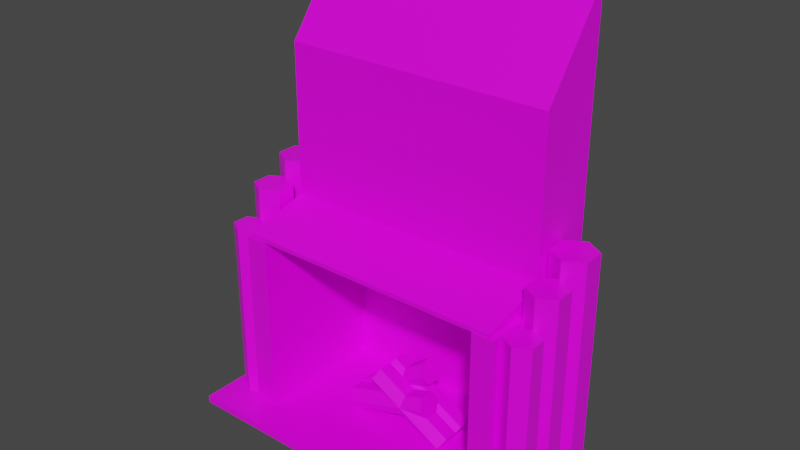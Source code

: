 # Source: fireplace.blend  (saved by Blender 2.82.7; exported with 4.5.12 LTS)
import bpy
from mathutils import Matrix  # noqa: F401  (used for matrix-valued properties, if any)

bpy.ops.wm.read_factory_settings(use_empty=True)
scene = bpy.context.scene
scene.name = 'Scene'

# ---- collections
col_collection = bpy.data.collections.new('Collection'); scene.collection.children.link(col_collection)

# ---- images (referenced by path relative to the original .blend; pixels are not part of the script)
import os
ASSET_DIR = os.environ.get("B2B_ASSET_DIR", "")  # directory of the original .blend (textures are referenced by path, not embedded)
HERE = os.path.dirname(os.path.abspath(__file__))  # packed textures are extracted next to this script under _unpacked/

def load_image(name, relpath, width, height, colorspace="sRGB"):
    """Load a texture the original file referenced (path relative to the .blend, or extracted next to this script)."""
    p = next((c for c in (os.path.join(HERE, relpath), os.path.join(ASSET_DIR, relpath)) if relpath and os.path.exists(c)), "")
    if p:
        img = bpy.data.images.load(p, check_existing=True)
        img.name = name
    else:  # same state as the original file: an image datablock whose file is absent (Cycles renders it pink)
        img = bpy.data.images.new(name, width, height)
        img.source = "FILE"
        img.filepath = "//" + (relpath or name)
    img.colorspace_settings.name = colorspace
    return img
img_allcolors_png = load_image('allColors.png', 'allColors.png', 1024, 1024, 'sRGB')

# ---- materials (node trees are filled in below, after node groups)
mat_material = bpy.data.materials.new('Material')
mat_material.alpha_threshold = 0.0
mat_material.use_transparent_shadow = False
mat_material.line_color = (0.0, 0.0, 0.0, 1.0)

# ---- material node trees
mat_material.use_nodes = True; mat_material.node_tree.nodes.clear()
_N = mat_material.node_tree.nodes; _L = mat_material.node_tree.links
n0 = _N.new('ShaderNodeOutputMaterial'); n0.name = 'Material Output'; n0.location = (300, 300)
n1 = _N.new('ShaderNodeBsdfPrincipled'); n1.name = 'Principled BSDF'; n1.location = (10, 300)
n1.distribution = 'GGX'
n1.subsurface_method = 'BURLEY'
n1.inputs[2].default_value = 0.4
n1.inputs[3].default_value = 1.45
n1.inputs[27].default_value = (0.0, 0.0, 0.0, 1.0)
n1.inputs[28].default_value = 1.0
n2 = _N.new('ShaderNodeTexImage'); n2.name = 'Image Texture'; n2.location = (-430, 204)
n2.image = img_allcolors_png
_L.new(n1.outputs[0], n0.inputs[0])
_L.new(n2.outputs[0], n1.inputs[0])
n0.is_active_output = True

# ---- world
world_world = bpy.data.worlds.new('World'); scene.world = world_world
world_world.use_nodes = True; world_world.node_tree.nodes.clear()
_N = world_world.node_tree.nodes; _L = world_world.node_tree.links
n0 = _N.new('ShaderNodeOutputWorld'); n0.name = 'World Output'; n0.location = (300, 300)
n1 = _N.new('ShaderNodeBackground'); n1.name = 'Background'; n1.location = (10, 300)
n1.inputs[0].default_value = (0.05088, 0.05088, 0.05088, 1.0)
_L.new(n1.outputs[0], n0.inputs[0])
n0.is_active_output = True
world_world.color = (0.05088, 0.05088, 0.05088)
world_world.use_sun_shadow = False
world_world.sun_shadow_jitter_overblur = 0.0

# ---- meshes
me_cube = bpy.data.meshes.new('Cube')
me_cube.from_pydata([(5.799, 2.847, 0.1494), (5.799, 2.847, -0.1494), (5.799, -2.847, 0.1494), (5.799, -2.847, -0.1494), (6.029, -2.847, -0.1494), (6.029, 2.847, -0.1494), (6.029, -2.847, 0.1494), (6.029, 2.847, 0.1494), (5.799, 3.06, 0.1494), (5.799, 3.06, -0.1494), (6.029, 2.847, 7.924), (6.029, -2.847, 7.924), (5.799, -2.847, 7.924), (5.799, 2.847, 7.924), (5.799, 2.847, 7.897), (5.799, 3.06, 7.897), (5.799, 2.847, 8.006), (5.799, 3.06, 8.006), (5.799, -2.808, 7.897), (5.799, -2.808, 8.006), (5.799, -4.245, 0.1494), (5.799, -4.245, -0.1494), (7.655, -2.847, 0.1494), (7.655, -2.847, -0.1494), (7.655, -4.245, 0.1494), (7.655, -4.245, -0.1494), (5.799, 2.954, 0.1494), (5.799, 2.954, -0.1494), (7.655, 2.954, 0.1494), (7.655, 2.954, -0.1494), (2.899, 2.847, 8.006), (2.899, -2.808, 8.006), (5.799, 0.01965, 8.006), (2.899, 0.01965, 8.006), (2.899, 2.847, 15.31), (5.799, 2.847, 15.31), (5.799, 0.01965, 15.31), (2.899, 0.01965, 15.31), (2.899, 2.868, 16.31), (5.799, 2.868, 16.31), (5.799, 2.888, 19.14), (2.899, 2.888, 19.14), (2.899, -2.808, 8.08), (5.799, -2.808, 8.08), (5.799, 0.01965, 8.824), (2.899, 0.01965, 8.824), (5.049, 2.847, 0.1494), (5.049, -2.847, 0.1494), (5.049, 2.847, 7.924), (5.049, -2.847, 7.924), (6.668, -1.374, 0.07202), (6.668, -1.374, 7.945), (7.281, -1.728, 0.07202), (7.281, -1.728, 7.945), (7.281, -2.435, 0.07202), (7.281, -2.435, 7.945), (6.668, -2.789, 0.07202), (6.668, -2.789, 7.945), (6.055, -2.435, 0.07202), (6.055, -2.435, 7.945), (6.055, -1.728, 0.07202), (6.055, -1.728, 7.945), (6.668, 0.1444, 0.1053), (6.668, 0.1444, 9.271), (7.381, -0.2676, 0.1053), (7.381, -0.2676, 9.271), (7.381, -1.092, 0.1053), (7.381, -1.092, 9.271), (6.668, -1.504, 0.1053), (6.668, -1.504, 9.271), (5.954, -1.092, 0.1053), (5.954, -1.092, 9.271), (5.954, -0.2676, 0.1053), (5.954, -0.2676, 9.271), (6.668, 1.845, -0.0764), (6.668, 1.845, 10.05), (7.456, 1.39, -0.0764), (7.456, 1.39, 10.05), (7.456, 0.4794, -0.0764), (7.456, 0.4794, 10.05), (6.668, 0.02432, -0.0764), (6.668, 0.02432, 10.05), (5.879, 0.4794, -0.0764), (5.879, 0.4794, 10.05), (5.879, 1.39, -0.0764), (5.879, 1.39, 10.05), (-5.799, 2.847, 0.1494), (-5.799, 2.847, -0.1494), (-5.799, -2.847, 0.1494), (-5.799, -2.847, -0.1494), (-6.029, -2.847, -0.1494), (-6.029, 2.847, -0.1494), (-6.029, -2.847, 0.1494), (-6.029, 2.847, 0.1494), (0.0, 2.847, -0.1494), (0.0, -2.847, 0.1494), (0.0, -2.847, -0.1494), (0.0, 2.847, 0.1494), (-5.799, 3.06, 0.1494), (-5.799, 3.06, -0.1494), (0.0, 3.06, 0.1494), (0.0, 3.06, -0.1494), (-6.029, 2.847, 7.924), (-6.029, -2.847, 7.924), (-5.799, -2.847, 7.924), (-5.799, 2.847, 7.924), (0.0, 2.847, 7.897), (-5.799, 2.847, 7.897), (0.0, 3.06, 7.897), (-5.799, 3.06, 7.897), (0.0, 2.847, 8.006), (-5.799, 2.847, 8.006), (0.0, 3.06, 8.006), (-5.799, 3.06, 8.006), (0.0, -2.808, 7.897), (-5.799, -2.808, 7.897), (0.0, -2.808, 8.006), (-5.799, -2.808, 8.006), (-5.799, -4.245, 0.1494), (-5.799, -4.245, -0.1494), (0.0, -4.245, -0.1494), (0.0, -4.245, 0.1494), (-7.655, -2.847, 0.1494), (-7.655, -2.847, -0.1494), (-7.655, -4.245, 0.1494), (-7.655, -4.245, -0.1494), (-5.799, 2.954, 0.1494), (-5.799, 2.954, -0.1494), (-7.655, 2.954, 0.1494), (-7.655, 2.954, -0.1494), (-2.899, 2.847, 8.006), (-2.899, -2.808, 8.006), (-5.799, 0.01965, 8.006), (0.0, 0.01965, 8.006), (-2.899, 0.01965, 8.006), (-2.899, 2.847, 15.31), (-5.799, 2.847, 15.31), (0.0, 0.01965, 15.31), (0.0, 2.847, 15.31), (-5.799, 0.01965, 15.31), (-2.899, 0.01965, 15.31), (-2.899, 2.868, 16.31), (-5.799, 2.868, 16.31), (0.0, 2.888, 19.14), (0.0, 2.868, 16.31), (-5.799, 2.888, 19.14), (-2.899, 2.888, 19.14), (-2.899, -2.808, 8.08), (-5.799, -2.808, 8.08), (-5.799, 0.01965, 8.824), (0.0, -2.808, 8.08), (0.0, 0.01965, 8.824), (-2.899, 0.01965, 8.824), (-5.049, 2.847, 0.1494), (-5.049, -2.847, 0.1494), (-5.049, 2.847, 7.924), (-5.049, -2.847, 7.924), (-6.668, -1.374, 0.07202), (-6.668, -1.374, 7.945), (-7.281, -1.728, 0.07202), (-7.281, -1.728, 7.945), (-7.281, -2.435, 0.07202), (-7.281, -2.435, 7.945), (-6.668, -2.789, 0.07202), (-6.668, -2.789, 7.945), (-6.055, -2.435, 0.07202), (-6.055, -2.435, 7.945), (-6.055, -1.728, 0.07202), (-6.055, -1.728, 7.945), (-6.668, 0.1444, 0.1053), (-6.668, 0.1444, 9.271), (-7.381, -0.2676, 0.1053), (-7.381, -0.2676, 9.271), (-7.381, -1.092, 0.1053), (-7.381, -1.092, 9.271), (-6.668, -1.504, 0.1053), (-6.668, -1.504, 9.271), (-5.954, -1.092, 0.1053), (-5.954, -1.092, 9.271), (-5.954, -0.2676, 0.1053), (-5.954, -0.2676, 9.271), (-6.668, 1.845, -0.0764), (-6.668, 1.845, 10.05), (-7.456, 1.39, -0.0764), (-7.456, 1.39, 10.05), (-7.456, 0.4794, -0.0764), (-7.456, 0.4794, 10.05), (-6.668, 0.02432, -0.0764), (-6.668, 0.02432, 10.05), (-5.879, 0.4794, -0.0764), (-5.879, 0.4794, 10.05), (-5.879, 1.39, -0.0764), (-5.879, 1.39, 10.05), (-2.26, 0.08105, 0.6757), (1.443, 0.08105, 1.836), (-2.121, -0.2125, 0.2316), (1.582, -0.2125, 1.392), (-2.121, -0.7995, 0.2316), (1.582, -0.7995, 1.392), (-2.26, -1.093, 0.6757), (1.443, -1.093, 1.836), (-2.399, -0.7995, 1.12), (1.304, -0.7995, 2.28), (-2.399, -0.2125, 1.12), (1.304, -0.2125, 2.28), (-1.07, 0.08105, 2.31), (2.333, 0.08105, 0.4464), (-1.294, -0.2125, 1.902), (2.11, -0.2125, 0.03819), (-1.294, -0.7995, 1.902), (2.11, -0.7995, 0.03819), (-1.07, -1.093, 2.31), (2.333, -1.093, 0.4464), (-0.8469, -0.7995, 2.718), (2.557, -0.7995, 0.8546), (-0.8469, -0.2125, 2.718), (2.557, -0.2125, 0.8546), (-1.07, 1.037, 2.345), (2.333, 1.037, 0.4818), (-1.294, 0.7433, 1.937), (2.11, 0.7433, 0.07359), (-1.294, 0.1563, 1.937), (2.11, 0.1563, 0.07359), (-1.07, -0.1372, 2.345), (2.333, -0.1372, 0.4818), (-0.8469, 0.1563, 2.754), (2.557, 0.1563, 0.89), (-0.8469, 0.7433, 2.754), (2.557, 0.7433, 0.89), (0.7004, 1.037, 2.636), (-2.496, 1.037, 0.4358), (0.4365, 0.7433, 3.019), (-2.76, 0.7433, 0.8191), (0.4365, 0.1563, 3.019), (-2.76, 0.1563, 0.8191), (0.7004, -0.1372, 2.636), (-2.496, -0.1372, 0.4358), (0.9642, 0.1563, 2.253), (-2.232, 0.1563, 0.05241), (0.9642, 0.7433, 2.253), (-2.232, 0.7433, 0.05241)], [], [(1, 0, 7, 5), (2, 3, 4, 6), (3, 1, 5, 4), (94, 1, 3, 96), (13, 0, 46, 48), (101, 100, 8, 9), (5, 7, 6, 4), (0, 97, 95, 2), (1, 94, 101, 9), (0, 8, 15, 14), (0, 1, 9, 8), (13, 12, 11, 10), (2, 6, 11, 12), (7, 0, 13, 10), (6, 7, 10, 11), (97, 0, 14, 106), (8, 100, 108, 15), (110, 30, 16, 17, 112), (106, 14, 18, 114), (14, 15, 17, 16), (15, 108, 112, 17), (114, 18, 19, 31, 116), (14, 16, 32, 19, 18), (31, 19, 43, 42), (21, 20, 121, 120), (96, 3, 21, 120), (2, 22, 28, 26), (2, 95, 121, 20), (23, 22, 24, 25), (21, 3, 23, 25), (20, 21, 25, 24), (2, 20, 24, 22), (27, 26, 28, 29), (3, 2, 26, 27), (22, 23, 29, 28), (23, 3, 27, 29), (32, 33, 45, 44), (33, 32, 36, 37), (35, 34, 38, 39), (34, 138, 144, 38), (16, 30, 34, 35), (32, 16, 35, 36), (30, 110, 138, 34), (133, 33, 37, 137), (39, 38, 41, 40), (38, 144, 143, 41), (37, 36, 40, 41), (36, 35, 39, 40), (137, 37, 41, 143), (45, 151, 150, 42), (44, 45, 42, 43), (33, 133, 151, 45), (19, 32, 44, 43), (116, 31, 42, 150), (46, 47, 49, 48), (0, 2, 47, 46), (2, 12, 49, 47), (12, 13, 48, 49), (50, 51, 53, 52), (52, 53, 55, 54), (54, 55, 57, 56), (56, 57, 59, 58), (53, 51, 61, 59, 57, 55), (58, 59, 61, 60), (60, 61, 51, 50), (50, 52, 54, 56, 58, 60), (62, 63, 65, 64), (64, 65, 67, 66), (66, 67, 69, 68), (68, 69, 71, 70), (65, 63, 73, 71, 69, 67), (70, 71, 73, 72), (72, 73, 63, 62), (62, 64, 66, 68, 70, 72), (74, 75, 77, 76), (76, 77, 79, 78), (78, 79, 81, 80), (80, 81, 83, 82), (77, 75, 85, 83, 81, 79), (82, 83, 85, 84), (84, 85, 75, 74), (74, 76, 78, 80, 82, 84), (87, 91, 93, 86), (88, 92, 90, 89), (89, 90, 91, 87), (94, 96, 89, 87), (105, 155, 153, 86), (94, 101, 100, 97), (101, 99, 98, 100), (91, 90, 92, 93), (95, 121, 120, 96), (86, 88, 95, 97), (87, 99, 101, 94), (86, 107, 109, 98), (86, 98, 99, 87), (105, 102, 103, 104), (88, 104, 103, 92), (93, 102, 105, 86), (92, 103, 102, 93), (108, 112, 110, 106), (97, 106, 107, 86), (98, 109, 108, 100), (100, 108, 106, 97), (110, 112, 113, 111, 130), (106, 114, 115, 107), (107, 111, 113, 109), (109, 113, 112, 108), (114, 116, 131, 117, 115), (107, 115, 117, 132, 111), (110, 133, 116, 114, 106), (131, 147, 148, 117), (119, 120, 121, 118), (96, 120, 119, 89), (88, 126, 128, 122), (88, 118, 121, 95), (123, 125, 124, 122), (119, 125, 123, 89), (118, 124, 125, 119), (88, 122, 124, 118), (127, 129, 128, 126), (89, 127, 126, 88), (122, 128, 129, 123), (123, 129, 127, 89), (132, 149, 152, 134), (134, 140, 139, 132), (110, 138, 137, 133), (136, 142, 141, 135), (135, 141, 144, 138), (111, 136, 135, 130), (132, 139, 136, 111), (130, 135, 138, 110), (133, 137, 140, 134), (142, 145, 146, 141), (141, 146, 143, 144), (140, 146, 145, 139), (139, 145, 142, 136), (138, 144, 143, 137), (137, 143, 146, 140), (152, 147, 150, 151), (149, 148, 147, 152), (134, 152, 151, 133), (117, 148, 149, 132), (133, 151, 150, 116), (116, 150, 147, 131), (153, 155, 156, 154), (86, 153, 154, 88), (88, 154, 156, 104), (104, 156, 155, 105), (157, 159, 160, 158), (159, 161, 162, 160), (161, 163, 164, 162), (163, 165, 166, 164), (160, 162, 164, 166, 168, 158), (165, 167, 168, 166), (167, 157, 158, 168), (157, 167, 165, 163, 161, 159), (169, 171, 172, 170), (171, 173, 174, 172), (173, 175, 176, 174), (175, 177, 178, 176), (172, 174, 176, 178, 180, 170), (177, 179, 180, 178), (179, 169, 170, 180), (169, 179, 177, 175, 173, 171), (181, 183, 184, 182), (183, 185, 186, 184), (185, 187, 188, 186), (187, 189, 190, 188), (184, 186, 188, 190, 192, 182), (189, 191, 192, 190), (191, 181, 182, 192), (181, 191, 189, 187, 185, 183), (193, 194, 196, 195), (195, 196, 198, 197), (197, 198, 200, 199), (199, 200, 202, 201), (196, 194, 204, 202, 200, 198), (201, 202, 204, 203), (203, 204, 194, 193), (193, 195, 197, 199, 201, 203), (205, 206, 208, 207), (207, 208, 210, 209), (209, 210, 212, 211), (211, 212, 214, 213), (208, 206, 216, 214, 212, 210), (213, 214, 216, 215), (215, 216, 206, 205), (205, 207, 209, 211, 213, 215), (217, 218, 220, 219), (219, 220, 222, 221), (221, 222, 224, 223), (223, 224, 226, 225), (220, 218, 228, 226, 224, 222), (225, 226, 228, 227), (227, 228, 218, 217), (217, 219, 221, 223, 225, 227), (229, 230, 232, 231), (231, 232, 234, 233), (233, 234, 236, 235), (235, 236, 238, 237), (232, 230, 240, 238, 236, 234), (237, 238, 240, 239), (239, 240, 230, 229), (229, 231, 233, 235, 237, 239)])
_uv = me_cube.uv_layers.new(name='UVMap')
_uv.uv.foreach_set('vector', [0.9121, 0.02511, 0.9122, 0.02511, 0.9122, 0.02511, 0.9121, 0.02511, 0.9122, 0.02521, 0.9121, 0.02521, 0.9121, 0.02521, 0.9122, 0.02521, 0.9121, 0.02521, 0.9121, 0.02511, 0.9121, 0.02511, 0.9121, 0.02521, 0.912, 0.02511, 0.9121, 0.02511, 0.9121, 0.02521, 0.912, 0.02521, 0.9122, 0.02511, 0.9122, 0.02511, 0.9122, 0.02511, 0.9122, 0.02511, 0.9121, 0.02507, 0.9122, 0.02507, 0.9122, 0.02511, 0.9121, 0.02511, 0.9121, 0.02511, 0.9122, 0.02511, 0.9122, 0.02521, 0.9121, 0.02521, 0.9122, 0.02511, 0.9122, 0.02511, 0.9122, 0.02521, 0.9122, 0.02521, 0.9121, 0.02511, 0.912, 0.02511, 0.912, 0.02511, 0.9121, 0.02511, 0.9122, 0.02511, 0.9122, 0.02511, 0.9122, 0.02511, 0.9122, 0.02511, 0.9122, 0.02511, 0.9121, 0.02511, 0.9121, 0.02511, 0.9122, 0.02511, 0.9122, 0.02511, 0.9122, 0.02521, 0.9122, 0.02521, 0.9122, 0.02511, 0.9122, 0.02521, 0.9122, 0.02521, 0.9122, 0.02521, 0.9122, 0.02521, 0.9122, 0.02511, 0.9122, 0.02511, 0.9122, 0.02511, 0.9122, 0.02511, 0.9122, 0.02521, 0.9122, 0.02511, 0.9122, 0.02511, 0.9122, 0.02521, 0.9122, 0.02511, 0.9122, 0.02511, 0.9122, 0.02511, 0.9122, 0.02511, 0.9122, 0.02511, 0.9122, 0.02507, 0.9122, 0.02507, 0.9122, 0.02511, 0.9122, 0.02511, 0.9122, 0.02511, 0.9122, 0.02511, 0.9122, 0.02511, 0.9122, 0.02511, 0.9122, 0.02511, 0.9122, 0.02511, 0.9122, 0.02511, 0.9122, 0.02511, 0.9122, 0.02511, 0.9122, 0.02511, 0.9122, 0.02511, 0.9122, 0.02511, 0.9122, 0.02511, 0.9122, 0.02507, 0.9122, 0.02507, 0.9122, 0.02511, 0.9122, 0.02511, 0.9122, 0.02511, 0.9122, 0.02511, 0.9122, 0.02511, 0.9122, 0.02511, 0.9122, 0.02511, 0.9122, 0.02511, 0.9122, 0.02511, 0.9122, 0.02511, 0.9122, 0.02511, 0.9122, 0.02511, 0.9122, 0.02511, 0.9122, 0.02511, 0.9122, 0.02511, 0.9121, 0.02521, 0.9122, 0.02521, 0.9122, 0.02525, 0.9121, 0.02525, 0.912, 0.02521, 0.9121, 0.02521, 0.9121, 0.02521, 0.912, 0.02521, 0.9122, 0.02521, 0.9122, 0.02521, 0.9122, 0.02521, 0.9122, 0.02521, 0.9122, 0.02521, 0.9122, 0.02521, 0.9122, 0.02521, 0.9122, 0.02521, 0.9121, 0.02521, 0.9122, 0.02521, 0.9122, 0.02521, 0.9121, 0.02521, 0.9121, 0.02521, 0.9121, 0.02521, 0.9121, 0.02521, 0.9121, 0.02521, 0.9122, 0.02521, 0.9121, 0.02521, 0.9121, 0.02521, 0.9122, 0.02521, 0.9122, 0.02521, 0.9122, 0.02521, 0.9122, 0.02521, 0.9122, 0.02521, 0.9121, 0.02521, 0.9122, 0.02521, 0.9122, 0.02521, 0.9121, 0.02521, 0.9121, 0.02521, 0.9122, 0.02521, 0.9122, 0.02521, 0.9121, 0.02521, 0.9122, 0.02521, 0.9121, 0.02521, 0.9121, 0.02521, 0.9122, 0.02521, 0.9121, 0.02521, 0.9121, 0.02521, 0.9121, 0.02521, 0.9121, 0.02521, 0.9122, 0.02511, 0.9122, 0.02511, 0.9122, 0.02511, 0.9122, 0.02511, 0.9122, 0.02511, 0.9122, 0.02511, 0.9122, 0.02511, 0.9122, 0.02511, 0.9122, 0.02511, 0.9122, 0.02511, 0.9122, 0.02511, 0.9122, 0.02511, 0.9122, 0.02511, 0.9122, 0.02511, 0.9122, 0.02511, 0.9122, 0.02511, 0.9122, 0.02511, 0.9122, 0.02511, 0.9122, 0.02511, 0.9122, 0.02511, 0.9122, 0.02511, 0.9122, 0.02511, 0.9122, 0.02511, 0.9122, 0.02511, 0.9122, 0.02511, 0.9122, 0.02511, 0.9122, 0.02511, 0.9122, 0.02511, 0.9122, 0.02511, 0.9122, 0.02511, 0.9122, 0.02511, 0.9122, 0.02511, 0.9122, 0.02511, 0.9122, 0.02511, 0.9122, 0.02511, 0.9122, 0.02511, 0.9122, 0.02511, 0.9122, 0.02511, 0.9122, 0.02511, 0.9122, 0.02511, 0.9122, 0.02511, 0.9122, 0.02511, 0.9122, 0.02511, 0.9122, 0.02511, 0.9122, 0.02511, 0.9122, 0.02511, 0.9122, 0.02511, 0.9122, 0.02511, 0.9122, 0.02511, 0.9122, 0.02511, 0.9122, 0.02511, 0.9122, 0.02511, 0.9122, 0.02511, 0.9122, 0.02511, 0.9122, 0.02511, 0.9122, 0.02511, 0.9122, 0.02511, 0.9122, 0.02511, 0.9122, 0.02511, 0.9122, 0.02511, 0.9122, 0.02511, 0.9122, 0.02511, 0.9122, 0.02511, 0.9122, 0.02511, 0.9122, 0.02511, 0.9122, 0.02511, 0.9122, 0.02511, 0.9122, 0.02511, 0.9122, 0.02511, 0.9122, 0.02511, 0.9122, 0.02511, 0.9122, 0.02511, 0.9122, 0.02511, 0.9122, 0.02521, 0.9122, 0.02521, 0.9122, 0.02511, 0.9122, 0.02511, 0.9122, 0.02521, 0.9122, 0.02521, 0.9122, 0.02511, 0.9122, 0.02521, 0.9122, 0.02521, 0.9122, 0.02521, 0.9122, 0.02521, 0.9122, 0.02521, 0.9122, 0.02511, 0.9122, 0.02511, 0.9122, 0.02521, 0.9123, 0.02511, 0.9123, 0.0253, 0.9122, 0.0253, 0.9122, 0.02511, 0.9122, 0.02511, 0.9122, 0.0253, 0.9122, 0.0253, 0.9122, 0.02511, 0.9122, 0.02511, 0.9122, 0.0253, 0.9121, 0.0253, 0.9121, 0.02511, 0.9121, 0.02511, 0.9121, 0.0253, 0.912, 0.0253, 0.912, 0.02511, 0.9121, 0.02507, 0.912, 0.02511, 0.9119, 0.02507, 0.9119, 0.02498, 0.912, 0.02493, 0.9121, 0.02498, 0.912, 0.02511, 0.912, 0.0253, 0.912, 0.0253, 0.912, 0.02511, 0.912, 0.02511, 0.912, 0.0253, 0.9119, 0.0253, 0.9119, 0.02511, 0.9122, 0.02511, 0.9123, 0.02507, 0.9123, 0.02498, 0.9122, 0.02493, 0.9121, 0.02498, 0.9121, 0.02507, 0.9123, 0.02511, 0.9123, 0.0253, 0.9122, 0.0253, 0.9122, 0.02511, 0.9122, 0.02511, 0.9122, 0.0253, 0.9122, 0.0253, 0.9122, 0.02511, 0.9122, 0.02511, 0.9122, 0.0253, 0.9121, 0.0253, 0.9121, 0.02511, 0.9121, 0.02511, 0.9121, 0.0253, 0.912, 0.0253, 0.912, 0.02511, 0.9121, 0.02507, 0.912, 0.02511, 0.9119, 0.02507, 0.9119, 0.02498, 0.912, 0.02493, 0.9121, 0.02498, 0.912, 0.02511, 0.912, 0.0253, 0.912, 0.0253, 0.912, 0.02511, 0.912, 0.02511, 0.912, 0.0253, 0.9119, 0.0253, 0.9119, 0.02511, 0.9122, 0.02511, 0.9123, 0.02507, 0.9123, 0.02498, 0.9122, 0.02493, 0.9121, 0.02498, 0.9121, 0.02507, 0.9123, 0.02511, 0.9123, 0.0253, 0.9122, 0.0253, 0.9122, 0.02511, 0.9122, 0.02511, 0.9122, 0.0253, 0.9122, 0.0253, 0.9122, 0.02511, 0.9122, 0.02511, 0.9122, 0.0253, 0.9121, 0.0253, 0.9121, 0.02511, 0.9121, 0.02511, 0.9121, 0.0253, 0.912, 0.0253, 0.912, 0.02511, 0.9121, 0.02507, 0.912, 0.02511, 0.9119, 0.02507, 0.9119, 0.02498, 0.912, 0.02493, 0.9121, 0.02498, 0.912, 0.02511, 0.912, 0.0253, 0.912, 0.0253, 0.912, 0.02511, 0.912, 0.02511, 0.912, 0.0253, 0.9119, 0.0253, 0.9119, 0.02511, 0.9122, 0.02511, 0.9123, 0.02507, 0.9123, 0.02498, 0.9122, 0.02493, 0.9121, 0.02498, 0.9121, 0.02507, 0.9121, 0.02511, 0.9121, 0.02511, 0.9122, 0.02511, 0.9122, 0.02511, 0.9122, 0.02521, 0.9122, 0.02521, 0.9121, 0.02521, 0.9121, 0.02521, 0.9121, 0.02521, 0.9121, 0.02521, 0.9121, 0.02511, 0.9121, 0.02511, 0.912, 0.02511, 0.912, 0.02521, 0.9121, 0.02521, 0.9121, 0.02511, 0.9122, 0.02511, 0.9122, 0.02511, 0.9122, 0.02511, 0.9122, 0.02511, 0.9119, 0.02493, 0.9119, 0.02493, 0.9119, 0.02493, 0.9119, 0.02493, 0.9121, 0.02507, 0.9121, 0.02511, 0.9122, 0.02511, 0.9122, 0.02507, 0.9121, 0.02511, 0.9121, 0.02521, 0.9122, 0.02521, 0.9122, 0.02511, 0.9119, 0.02493, 0.9119, 0.02493, 0.9119, 0.02493, 0.9119, 0.02493, 0.9122, 0.02511, 0.9122, 0.02521, 0.9122, 0.02521, 0.9122, 0.02511, 0.9121, 0.02511, 0.9121, 0.02511, 0.912, 0.02511, 0.912, 0.02511, 0.9122, 0.02511, 0.9122, 0.02511, 0.9122, 0.02511, 0.9122, 0.02511, 0.9122, 0.02511, 0.9122, 0.02511, 0.9121, 0.02511, 0.9121, 0.02511, 0.9122, 0.02511, 0.9122, 0.02511, 0.9122, 0.02521, 0.9122, 0.02521, 0.9122, 0.02521, 0.9122, 0.02521, 0.9122, 0.02521, 0.9122, 0.02521, 0.9122, 0.02511, 0.9122, 0.02511, 0.9122, 0.02511, 0.9122, 0.02511, 0.9122, 0.02521, 0.9122, 0.02521, 0.9122, 0.02511, 0.9122, 0.02511, 0.9119, 0.02493, 0.9119, 0.02493, 0.9119, 0.02493, 0.9119, 0.02493, 0.9122, 0.02511, 0.9122, 0.02511, 0.9122, 0.02511, 0.9122, 0.02511, 0.9122, 0.02511, 0.9122, 0.02511, 0.9122, 0.02507, 0.9122, 0.02507, 0.9119, 0.02493, 0.9119, 0.02493, 0.9119, 0.02493, 0.9119, 0.02493, 0.9122, 0.02511, 0.9122, 0.02511, 0.9122, 0.02511, 0.9122, 0.02511, 0.9122, 0.02511, 0.9122, 0.02511, 0.9122, 0.02511, 0.9122, 0.02511, 0.9122, 0.02511, 0.9122, 0.02511, 0.9122, 0.02511, 0.9122, 0.02511, 0.9122, 0.02511, 0.9122, 0.02511, 0.9122, 0.02511, 0.9122, 0.02507, 0.9122, 0.02507, 0.9122, 0.02511, 0.9122, 0.02511, 0.9122, 0.02511, 0.9122, 0.02511, 0.9122, 0.02511, 0.9122, 0.02511, 0.9122, 0.02511, 0.9122, 0.02511, 0.9122, 0.02511, 0.9122, 0.02511, 0.9119, 0.02493, 0.9119, 0.02493, 0.9119, 0.02493, 0.9119, 0.02493, 0.9119, 0.02493, 0.9122, 0.02511, 0.9122, 0.02511, 0.9122, 0.02511, 0.9122, 0.02511, 0.9121, 0.02521, 0.9121, 0.02525, 0.9122, 0.02525, 0.9122, 0.02521, 0.912, 0.02521, 0.912, 0.02521, 0.9121, 0.02521, 0.9121, 0.02521, 0.9122, 0.02521, 0.9122, 0.02521, 0.9122, 0.02521, 0.9122, 0.02521, 0.9122, 0.02521, 0.9122, 0.02521, 0.9122, 0.02521, 0.9122, 0.02521, 0.9121, 0.02521, 0.9121, 0.02521, 0.9122, 0.02521, 0.9122, 0.02521, 0.9121, 0.02521, 0.9121, 0.02521, 0.9121, 0.02521, 0.9121, 0.02521, 0.9122, 0.02521, 0.9122, 0.02521, 0.9121, 0.02521, 0.9121, 0.02521, 0.9122, 0.02521, 0.9122, 0.02521, 0.9122, 0.02521, 0.9122, 0.02521, 0.9121, 0.02521, 0.9121, 0.02521, 0.9122, 0.02521, 0.9122, 0.02521, 0.9121, 0.02521, 0.9121, 0.02521, 0.9122, 0.02521, 0.9122, 0.02521, 0.9122, 0.02521, 0.9122, 0.02521, 0.9121, 0.02521, 0.9121, 0.02521, 0.9121, 0.02521, 0.9121, 0.02521, 0.9121, 0.02521, 0.9121, 0.02521, 0.9122, 0.02511, 0.9122, 0.02511, 0.9122, 0.02511, 0.9122, 0.02511, 0.9122, 0.02511, 0.9122, 0.02511, 0.9122, 0.02511, 0.9122, 0.02511, 0.9119, 0.02493, 0.9119, 0.02493, 0.9119, 0.02493, 0.9119, 0.02493, 0.9122, 0.02511, 0.9122, 0.02511, 0.9122, 0.02511, 0.9122, 0.02511, 0.9122, 0.02511, 0.9122, 0.02511, 0.9122, 0.02511, 0.9122, 0.02511, 0.9122, 0.02511, 0.9122, 0.02511, 0.9122, 0.02511, 0.9122, 0.02511, 0.9122, 0.02511, 0.9122, 0.02511, 0.9122, 0.02511, 0.9122, 0.02511, 0.9122, 0.02511, 0.9122, 0.02511, 0.9122, 0.02511, 0.9122, 0.02511, 0.9122, 0.02511, 0.9122, 0.02511, 0.9122, 0.02511, 0.9122, 0.02511, 0.9122, 0.02511, 0.9122, 0.02511, 0.9122, 0.02511, 0.9122, 0.02511, 0.9122, 0.02511, 0.9122, 0.02511, 0.9122, 0.02511, 0.9122, 0.02511, 0.9122, 0.02511, 0.9122, 0.02511, 0.9122, 0.02511, 0.9122, 0.02511, 0.9122, 0.02511, 0.9122, 0.02511, 0.9122, 0.02511, 0.9122, 0.02511, 0.9119, 0.02493, 0.9119, 0.02493, 0.9119, 0.02493, 0.9119, 0.02493, 0.9122, 0.02511, 0.9122, 0.02511, 0.9122, 0.02511, 0.9122, 0.02511, 0.9122, 0.02511, 0.9122, 0.02511, 0.9122, 0.02511, 0.9122, 0.02511, 0.9122, 0.02511, 0.9122, 0.02511, 0.9122, 0.02511, 0.9122, 0.02511, 0.9122, 0.02511, 0.9122, 0.02511, 0.9122, 0.02511, 0.9122, 0.02511, 0.9122, 0.02511, 0.9122, 0.02511, 0.9122, 0.02511, 0.9122, 0.02511, 0.9119, 0.02493, 0.9119, 0.02493, 0.9119, 0.02493, 0.9119, 0.02493, 0.9122, 0.02511, 0.9122, 0.02511, 0.9122, 0.02511, 0.9122, 0.02511, 0.9122, 0.02511, 0.9122, 0.02511, 0.9122, 0.02521, 0.9122, 0.02521, 0.9122, 0.02511, 0.9122, 0.02511, 0.9122, 0.02521, 0.9122, 0.02521, 0.9122, 0.02521, 0.9122, 0.02521, 0.9122, 0.02521, 0.9122, 0.02521, 0.9122, 0.02521, 0.9122, 0.02521, 0.9122, 0.02511, 0.9122, 0.02511, 0.9123, 0.02511, 0.9122, 0.02511, 0.9122, 0.0253, 0.9123, 0.0253, 0.9122, 0.02511, 0.9122, 0.02511, 0.9122, 0.0253, 0.9122, 0.0253, 0.9122, 0.02511, 0.9121, 0.02511, 0.9121, 0.0253, 0.9122, 0.0253, 0.9121, 0.02511, 0.912, 0.02511, 0.912, 0.0253, 0.9121, 0.0253, 0.9121, 0.02507, 0.9121, 0.02498, 0.912, 0.02493, 0.9119, 0.02498, 0.9119, 0.02507, 0.912, 0.02511, 0.912, 0.02511, 0.912, 0.02511, 0.912, 0.0253, 0.912, 0.0253, 0.912, 0.02511, 0.9119, 0.02511, 0.9119, 0.0253, 0.912, 0.0253, 0.9122, 0.02511, 0.9121, 0.02507, 0.9121, 0.02498, 0.9122, 0.02493, 0.9123, 0.02498, 0.9123, 0.02507, 0.9123, 0.02511, 0.9122, 0.02511, 0.9122, 0.0253, 0.9123, 0.0253, 0.9122, 0.02511, 0.9122, 0.02511, 0.9122, 0.0253, 0.9122, 0.0253, 0.9122, 0.02511, 0.9121, 0.02511, 0.9121, 0.0253, 0.9122, 0.0253, 0.9121, 0.02511, 0.912, 0.02511, 0.912, 0.0253, 0.9121, 0.0253, 0.9121, 0.02507, 0.9121, 0.02498, 0.912, 0.02493, 0.9119, 0.02498, 0.9119, 0.02507, 0.912, 0.02511, 0.912, 0.02511, 0.912, 0.02511, 0.912, 0.0253, 0.912, 0.0253, 0.912, 0.02511, 0.9119, 0.02511, 0.9119, 0.0253, 0.912, 0.0253, 0.9122, 0.02511, 0.9121, 0.02507, 0.9121, 0.02498, 0.9122, 0.02493, 0.9123, 0.02498, 0.9123, 0.02507, 0.9123, 0.02511, 0.9122, 0.02511, 0.9122, 0.0253, 0.9123, 0.0253, 0.9122, 0.02511, 0.9122, 0.02511, 0.9122, 0.0253, 0.9122, 0.0253, 0.9122, 0.02511, 0.9121, 0.02511, 0.9121, 0.0253, 0.9122, 0.0253, 0.9121, 0.02511, 0.912, 0.02511, 0.912, 0.0253, 0.9121, 0.0253, 0.9121, 0.02507, 0.9121, 0.02498, 0.912, 0.02493, 0.9119, 0.02498, 0.9119, 0.02507, 0.912, 0.02511, 0.912, 0.02511, 0.912, 0.02511, 0.912, 0.0253, 0.912, 0.0253, 0.912, 0.02511, 0.9119, 0.02511, 0.9119, 0.0253, 0.912, 0.0253, 0.9122, 0.02511, 0.9121, 0.02507, 0.9121, 0.02498, 0.9122, 0.02493, 0.9123, 0.02498, 0.9123, 0.02507, 0.5959, 0.1256, 0.5959, 0.1258, 0.5958, 0.1258, 0.5958, 0.1256, 0.5958, 0.1256, 0.5958, 0.1258, 0.5958, 0.1258, 0.5958, 0.1256, 0.5958, 0.1256, 0.5958, 0.1258, 0.5957, 0.1258, 0.5957, 0.1256, 0.5957, 0.1256, 0.5957, 0.1258, 0.5956, 0.1258, 0.5956, 0.1256, 0.5957, 0.1255, 0.5956, 0.1256, 0.5955, 0.1255, 0.5955, 0.1254, 0.5956, 0.1254, 0.5957, 0.1254, 0.5956, 0.1256, 0.5956, 0.1258, 0.5956, 0.1258, 0.5956, 0.1256, 0.5956, 0.1256, 0.5956, 0.1258, 0.5955, 0.1258, 0.5955, 0.1256, 0.5958, 0.1256, 0.5959, 0.1255, 0.5959, 0.1254, 0.5958, 0.1254, 0.5957, 0.1254, 0.5957, 0.1255, 0.5959, 0.1256, 0.5959, 0.1258, 0.5958, 0.1258, 0.5958, 0.1256, 0.5958, 0.1256, 0.5958, 0.1258, 0.5958, 0.1258, 0.5958, 0.1256, 0.5958, 0.1256, 0.5958, 0.1258, 0.5957, 0.1258, 0.5957, 0.1256, 0.5957, 0.1256, 0.5957, 0.1258, 0.5956, 0.1258, 0.5956, 0.1256, 0.5957, 0.1255, 0.5956, 0.1256, 0.5955, 0.1255, 0.5955, 0.1254, 0.5956, 0.1254, 0.5957, 0.1254, 0.5956, 0.1256, 0.5956, 0.1258, 0.5956, 0.1258, 0.5956, 0.1256, 0.5956, 0.1256, 0.5956, 0.1258, 0.5955, 0.1258, 0.5955, 0.1256, 0.5958, 0.1256, 0.5959, 0.1255, 0.5959, 0.1254, 0.5958, 0.1254, 0.5957, 0.1254, 0.5957, 0.1255, 0.5959, 0.1256, 0.5959, 0.1258, 0.5958, 0.1258, 0.5958, 0.1256, 0.5958, 0.1256, 0.5958, 0.1258, 0.5958, 0.1258, 0.5958, 0.1256, 0.5958, 0.1256, 0.5958, 0.1258, 0.5957, 0.1258, 0.5957, 0.1256, 0.5957, 0.1256, 0.5957, 0.1258, 0.5956, 0.1258, 0.5956, 0.1256, 0.5957, 0.1255, 0.5956, 0.1256, 0.5955, 0.1255, 0.5955, 0.1254, 0.5956, 0.1254, 0.5957, 0.1254, 0.5956, 0.1256, 0.5956, 0.1258, 0.5956, 0.1258, 0.5956, 0.1256, 0.5956, 0.1256, 0.5956, 0.1258, 0.5955, 0.1258, 0.5955, 0.1256, 0.5958, 0.1256, 0.5959, 0.1255, 0.5959, 0.1254, 0.5958, 0.1254, 0.5957, 0.1254, 0.5957, 0.1255, 0.5959, 0.1256, 0.5959, 0.1258, 0.5958, 0.1258, 0.5958, 0.1256, 0.5958, 0.1256, 0.5958, 0.1258, 0.5958, 0.1258, 0.5958, 0.1256, 0.5958, 0.1256, 0.5958, 0.1258, 0.5957, 0.1258, 0.5957, 0.1256, 0.5957, 0.1256, 0.5957, 0.1258, 0.5956, 0.1258, 0.5956, 0.1256, 0.5957, 0.1255, 0.5956, 0.1256, 0.5955, 0.1255, 0.5955, 0.1254, 0.5956, 0.1254, 0.5957, 0.1254, 0.5956, 0.1256, 0.5956, 0.1258, 0.5956, 0.1258, 0.5956, 0.1256, 0.5956, 0.1256, 0.5956, 0.1258, 0.5955, 0.1258, 0.5955, 0.1256, 0.5958, 0.1256, 0.5959, 0.1255, 0.5959, 0.1254, 0.5958, 0.1254, 0.5957, 0.1254, 0.5957, 0.1255])
me_cube.materials.append(mat_material)
me_cube.use_remesh_preserve_volume = False
me_cube.use_remesh_preserve_attributes = False
me_cube.use_mirror_vertex_groups = False
me_cube.update()

# ---- objects
ob_cube = bpy.data.objects.new('Cube', me_cube)

# ---- transforms, parenting, visibility, modifiers, constraints
ob_cube.location = (0.0, 0.0, 0.0)
ob_cube.lock_rotations_4d = False
ob_cube.empty_display_type = 'ARROWS'
ob_cube.lineart.crease_threshold = 0.0

# ---- collection membership
col_collection.objects.link(ob_cube)

# ---- scene / render settings (as saved in the file)
scene.frame_start = 1; scene.frame_end = 250; scene.frame_set(1)
scene.render.engine = 'BLENDER_EEVEE_NEXT'
scene.cycles.use_denoising = False
scene.cycles.samples = 128
scene.cycles.sampling_pattern = 'TABULATED_SOBOL'
scene.cycles.use_adaptive_sampling = False
scene.cycles.use_light_tree = False
scene.view_settings.view_transform = 'Filmic'
bpy.context.view_layer.update()

# ---- added for rendering (the .blend has no active camera and no usable light): camera, sun
cam_auto = bpy.data.cameras.new('AutoCamera')
cam_auto.lens = 50.0
cam_auto.sensor_width = 36.0
cam_auto.clip_end = 1000.0
ob_auto_camera = bpy.data.objects.new('AutoCamera', cam_auto)
scene.collection.objects.link(ob_auto_camera)
ob_auto_camera.location = (23.7648, -29.1104, 28.5061)
ob_auto_camera.rotation_euler = (1.09748, -7.21219e-08, 0.694738)
scene.camera = ob_auto_camera
light_auto_sun = bpy.data.lights.new('AutoSun', 'SUN')
light_auto_sun.energy = 3.0
light_auto_sun.angle = 0.0523599
ob_auto_sun = bpy.data.objects.new('AutoSun', light_auto_sun)
scene.collection.objects.link(ob_auto_sun)
ob_auto_sun.rotation_euler = (0.872665, 0.174533, 0.523599)
bpy.context.view_layer.update()
